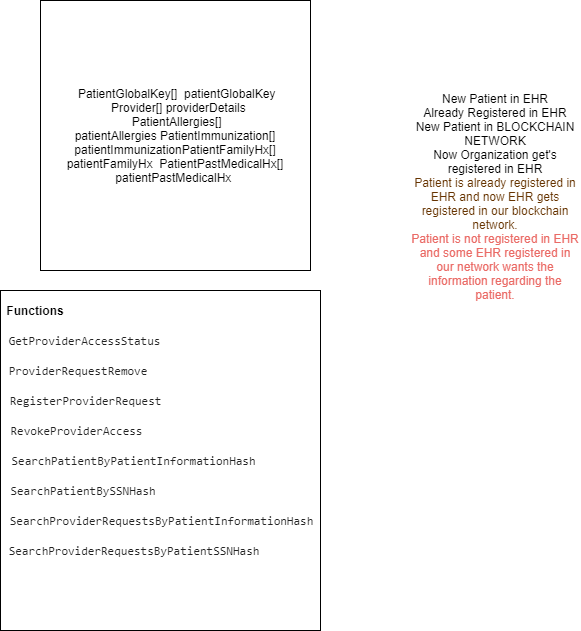

The diagram above was exported from draw.io. Its source (the exported page's mxGraphModel, read from the mxfile embedded in the PNG):
<mxGraphModel dx="1634" dy="1894" grid="1" gridSize="10" guides="1" tooltips="1" connect="1" arrows="1" fold="1" page="1" pageScale="1" pageWidth="850" pageHeight="1100" math="0" shadow="0">
  <root>
    <mxCell id="0" />
    <mxCell id="1" parent="0" />
    <mxCell id="iot0_4eINxeglKSbEmsm-1" value="" style="group;strokeWidth=1;" vertex="1" connectable="0" parent="1">
      <mxGeometry x="220" y="-720" width="320" height="340" as="geometry" />
    </mxCell>
    <mxCell id="iot0_4eINxeglKSbEmsm-2" value="" style="rounded=0;whiteSpace=wrap;html=1;strokeWidth=1;" vertex="1" parent="iot0_4eINxeglKSbEmsm-1">
      <mxGeometry width="320" height="340" as="geometry" />
    </mxCell>
    <mxCell id="iot0_4eINxeglKSbEmsm-3" value="&lt;b&gt;Functions&lt;/b&gt;" style="text;html=1;strokeColor=none;fillColor=none;align=center;verticalAlign=middle;whiteSpace=wrap;rounded=0;strokeWidth=1;" vertex="1" parent="iot0_4eINxeglKSbEmsm-1">
      <mxGeometry x="15" y="10" width="40" height="20" as="geometry" />
    </mxCell>
    <mxCell id="iot0_4eINxeglKSbEmsm-4" value="&lt;span style=&quot;font-size: 9.0pt ; line-height: 107% ; font-family: &amp;#34;consolas&amp;#34; ; color: #222222 ; background: white&quot;&gt;GetProviderAccessStatus&lt;/span&gt;" style="text;html=1;strokeColor=none;fillColor=none;align=center;verticalAlign=middle;whiteSpace=wrap;rounded=0;strokeWidth=1;" vertex="1" parent="iot0_4eINxeglKSbEmsm-1">
      <mxGeometry x="63" y="40" width="40" height="20" as="geometry" />
    </mxCell>
    <mxCell id="iot0_4eINxeglKSbEmsm-5" value="&lt;span style=&quot;font-size: 9.0pt ; line-height: 107% ; font-family: &amp;#34;consolas&amp;#34; ; color: #222222 ; background: white&quot;&gt;ProviderRequestRemove&lt;/span&gt;" style="text;html=1;strokeColor=none;fillColor=none;align=center;verticalAlign=middle;whiteSpace=wrap;rounded=0;strokeWidth=1;" vertex="1" parent="iot0_4eINxeglKSbEmsm-1">
      <mxGeometry x="57" y="70" width="40" height="20" as="geometry" />
    </mxCell>
    <mxCell id="iot0_4eINxeglKSbEmsm-6" value="&lt;span style=&quot;font-size: 9.0pt ; line-height: 107% ; font-family: &amp;#34;consolas&amp;#34; ; color: #222222 ; background: white&quot;&gt;RegisterProviderRequest&lt;/span&gt;" style="text;html=1;strokeColor=none;fillColor=none;align=center;verticalAlign=middle;whiteSpace=wrap;rounded=0;strokeWidth=1;" vertex="1" parent="iot0_4eINxeglKSbEmsm-1">
      <mxGeometry x="64" y="100" width="40" height="20" as="geometry" />
    </mxCell>
    <mxCell id="iot0_4eINxeglKSbEmsm-7" value="&lt;span style=&quot;font-size: 9.0pt ; line-height: 107% ; font-family: &amp;#34;consolas&amp;#34; ; color: #222222 ; background: white&quot;&gt;RevokeProviderAccess&lt;/span&gt;" style="text;html=1;strokeColor=none;fillColor=none;align=center;verticalAlign=middle;whiteSpace=wrap;rounded=0;strokeWidth=1;" vertex="1" parent="iot0_4eINxeglKSbEmsm-1">
      <mxGeometry x="55" y="130" width="40" height="20" as="geometry" />
    </mxCell>
    <mxCell id="iot0_4eINxeglKSbEmsm-8" value="&lt;span style=&quot;font-size: 9.0pt ; line-height: 107% ; font-family: &amp;#34;consolas&amp;#34; ; color: #222222 ; background: white&quot;&gt;SearchPatientByPatientInformationHash&lt;/span&gt;" style="text;html=1;strokeColor=none;fillColor=none;align=center;verticalAlign=middle;whiteSpace=wrap;rounded=0;strokeWidth=1;" vertex="1" parent="iot0_4eINxeglKSbEmsm-1">
      <mxGeometry x="113" y="160" width="40" height="20" as="geometry" />
    </mxCell>
    <mxCell id="iot0_4eINxeglKSbEmsm-9" value="&lt;span style=&quot;font-size: 9.0pt ; line-height: 107% ; font-family: &amp;#34;consolas&amp;#34; ; color: #222222 ; background: white&quot;&gt;SearchPatientBySSNHash&lt;/span&gt;" style="text;html=1;strokeColor=none;fillColor=none;align=center;verticalAlign=middle;whiteSpace=wrap;rounded=0;strokeWidth=1;" vertex="1" parent="iot0_4eINxeglKSbEmsm-1">
      <mxGeometry x="63" y="190" width="40" height="20" as="geometry" />
    </mxCell>
    <mxCell id="iot0_4eINxeglKSbEmsm-10" value="&lt;span style=&quot;font-size: 9.0pt ; line-height: 107% ; font-family: &amp;#34;consolas&amp;#34; ; color: #222222 ; background: white&quot;&gt;SearchProviderRequestsByPatientInformationHash&lt;/span&gt;" style="text;html=1;strokeColor=none;fillColor=none;align=center;verticalAlign=middle;whiteSpace=wrap;rounded=0;strokeWidth=1;" vertex="1" parent="iot0_4eINxeglKSbEmsm-1">
      <mxGeometry x="140" y="220" width="40" height="20" as="geometry" />
    </mxCell>
    <mxCell id="iot0_4eINxeglKSbEmsm-11" value="&lt;span style=&quot;font-size: 9.0pt ; line-height: 107% ; font-family: &amp;#34;consolas&amp;#34; ; color: #222222 ; background: white&quot;&gt;SearchProviderRequestsByPatientSSNHash&lt;/span&gt;" style="text;html=1;strokeColor=none;fillColor=none;align=center;verticalAlign=middle;whiteSpace=wrap;rounded=0;strokeWidth=1;" vertex="1" parent="iot0_4eINxeglKSbEmsm-1">
      <mxGeometry x="113" y="250" width="40" height="20" as="geometry" />
    </mxCell>
    <mxCell id="iot0_4eINxeglKSbEmsm-12" value="&lt;span style=&quot;font-size: 9.0pt ; line-height: 107% ; font-family: &amp;#34;consolas&amp;#34; ; color: #222222 ; background: white&quot;&gt;&lt;br&gt;&lt;/span&gt;" style="text;html=1;strokeColor=none;fillColor=none;align=center;verticalAlign=middle;whiteSpace=wrap;rounded=0;strokeWidth=1;" vertex="1" parent="iot0_4eINxeglKSbEmsm-1">
      <mxGeometry x="55" y="280" width="40" height="20" as="geometry" />
    </mxCell>
    <mxCell id="iot0_4eINxeglKSbEmsm-13" style="edgeStyle=orthogonalEdgeStyle;rounded=0;orthogonalLoop=1;jettySize=auto;html=1;exitX=0.5;exitY=1;exitDx=0;exitDy=0;strokeWidth=1;" edge="1" parent="iot0_4eINxeglKSbEmsm-1" source="iot0_4eINxeglKSbEmsm-5" target="iot0_4eINxeglKSbEmsm-5">
      <mxGeometry relative="1" as="geometry" />
    </mxCell>
    <mxCell id="iot0_4eINxeglKSbEmsm-14" value="&lt;div&gt;&amp;nbsp;PatientGlobalKey[]&amp;nbsp; patientGlobalKey&lt;/div&gt;&lt;div&gt;&amp;nbsp; Provider[] providerDetails&lt;/div&gt;&lt;div&gt;&amp;nbsp;PatientAllergies[] patientAllergies&amp;nbsp;&lt;span&gt;PatientImmunization[] patientImmunization&lt;/span&gt;&lt;span&gt;PatientFamilyHx[] patientFamilyHx&amp;nbsp;&lt;/span&gt;&lt;span&gt;&amp;nbsp;PatientPastMedicalHx[] patientPastMedicalHx&amp;nbsp;&lt;/span&gt;&lt;/div&gt;" style="whiteSpace=wrap;html=1;aspect=fixed;" vertex="1" parent="1">
      <mxGeometry x="260" y="-1010" width="270" height="270" as="geometry" />
    </mxCell>
    <mxCell id="iot0_4eINxeglKSbEmsm-15" value="New Patient in EHR&lt;br&gt;Already Registered in EHR&lt;br&gt;New Patient in BLOCKCHAIN NETWORK&lt;br&gt;Now Organization get's registered in EHR&lt;br&gt;&lt;font color=&quot;#663300&quot;&gt;Patient is already registered in EHR and now EHR gets registered in our blockchain network.&lt;/font&gt;&lt;br&gt;&lt;font color=&quot;#ea6b66&quot;&gt;Patient is not registered in EHR and some EHR registered in our network wants the information regarding the patient.&lt;br&gt;&lt;br&gt;&lt;/font&gt;&amp;nbsp;" style="text;html=1;strokeColor=none;fillColor=none;align=center;verticalAlign=middle;whiteSpace=wrap;rounded=0;" vertex="1" parent="1">
      <mxGeometry x="630" y="-980" width="170" height="360" as="geometry" />
    </mxCell>
  </root>
</mxGraphModel>